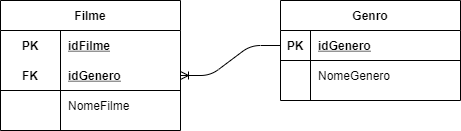

The diagram above was exported from draw.io. Its source (the exported page's mxGraphModel, read from the mxfile embedded in the PNG):
<mxGraphModel dx="593" dy="331" grid="1" gridSize="10" guides="1" tooltips="1" connect="1" arrows="1" fold="1" page="1" pageScale="1" pageWidth="827" pageHeight="1169" math="0" shadow="0">
  <root>
    <mxCell id="0" />
    <mxCell id="1" parent="0" />
    <mxCell id="cgtBi6-ojEeb6D3zC6PM-14" value="Filme" style="shape=table;startSize=30;container=1;collapsible=1;childLayout=tableLayout;fixedRows=1;rowLines=0;fontStyle=1;align=center;resizeLast=1;" vertex="1" parent="1">
      <mxGeometry x="130" y="120" width="180" height="130" as="geometry" />
    </mxCell>
    <mxCell id="cgtBi6-ojEeb6D3zC6PM-15" value="" style="shape=partialRectangle;collapsible=0;dropTarget=0;pointerEvents=0;fillColor=none;top=0;left=0;bottom=0;right=0;points=[[0,0.5],[1,0.5]];portConstraint=eastwest;" vertex="1" parent="cgtBi6-ojEeb6D3zC6PM-14">
      <mxGeometry y="30" width="180" height="30" as="geometry" />
    </mxCell>
    <mxCell id="cgtBi6-ojEeb6D3zC6PM-16" value="PK" style="shape=partialRectangle;connectable=0;fillColor=none;top=0;left=0;bottom=0;right=0;fontStyle=1;overflow=hidden;" vertex="1" parent="cgtBi6-ojEeb6D3zC6PM-15">
      <mxGeometry width="60" height="30" as="geometry" />
    </mxCell>
    <mxCell id="cgtBi6-ojEeb6D3zC6PM-17" value="idFilme" style="shape=partialRectangle;connectable=0;fillColor=none;top=0;left=0;bottom=0;right=0;align=left;spacingLeft=6;fontStyle=5;overflow=hidden;" vertex="1" parent="cgtBi6-ojEeb6D3zC6PM-15">
      <mxGeometry x="60" width="120" height="30" as="geometry" />
    </mxCell>
    <mxCell id="cgtBi6-ojEeb6D3zC6PM-18" value="" style="shape=partialRectangle;collapsible=0;dropTarget=0;pointerEvents=0;fillColor=none;top=0;left=0;bottom=1;right=0;points=[[0,0.5],[1,0.5]];portConstraint=eastwest;" vertex="1" parent="cgtBi6-ojEeb6D3zC6PM-14">
      <mxGeometry y="60" width="180" height="30" as="geometry" />
    </mxCell>
    <mxCell id="cgtBi6-ojEeb6D3zC6PM-19" value="FK" style="shape=partialRectangle;connectable=0;fillColor=none;top=0;left=0;bottom=0;right=0;fontStyle=1;overflow=hidden;" vertex="1" parent="cgtBi6-ojEeb6D3zC6PM-18">
      <mxGeometry width="60" height="30" as="geometry" />
    </mxCell>
    <mxCell id="cgtBi6-ojEeb6D3zC6PM-20" value="idGenero" style="shape=partialRectangle;connectable=0;fillColor=none;top=0;left=0;bottom=0;right=0;align=left;spacingLeft=6;fontStyle=5;overflow=hidden;" vertex="1" parent="cgtBi6-ojEeb6D3zC6PM-18">
      <mxGeometry x="60" width="120" height="30" as="geometry" />
    </mxCell>
    <mxCell id="cgtBi6-ojEeb6D3zC6PM-21" value="" style="shape=partialRectangle;collapsible=0;dropTarget=0;pointerEvents=0;fillColor=none;top=0;left=0;bottom=0;right=0;points=[[0,0.5],[1,0.5]];portConstraint=eastwest;" vertex="1" parent="cgtBi6-ojEeb6D3zC6PM-14">
      <mxGeometry y="90" width="180" height="30" as="geometry" />
    </mxCell>
    <mxCell id="cgtBi6-ojEeb6D3zC6PM-22" value="" style="shape=partialRectangle;connectable=0;fillColor=none;top=0;left=0;bottom=0;right=0;editable=1;overflow=hidden;" vertex="1" parent="cgtBi6-ojEeb6D3zC6PM-21">
      <mxGeometry width="60" height="30" as="geometry" />
    </mxCell>
    <mxCell id="cgtBi6-ojEeb6D3zC6PM-23" value="NomeFilme" style="shape=partialRectangle;connectable=0;fillColor=none;top=0;left=0;bottom=0;right=0;align=left;spacingLeft=6;overflow=hidden;" vertex="1" parent="cgtBi6-ojEeb6D3zC6PM-21">
      <mxGeometry x="60" width="120" height="30" as="geometry" />
    </mxCell>
    <mxCell id="cgtBi6-ojEeb6D3zC6PM-27" value="Genro" style="shape=table;startSize=30;container=1;collapsible=1;childLayout=tableLayout;fixedRows=1;rowLines=0;fontStyle=1;align=center;resizeLast=1;" vertex="1" parent="1">
      <mxGeometry x="410" y="120" width="180" height="100" as="geometry" />
    </mxCell>
    <mxCell id="cgtBi6-ojEeb6D3zC6PM-28" value="" style="shape=partialRectangle;collapsible=0;dropTarget=0;pointerEvents=0;fillColor=none;top=0;left=0;bottom=1;right=0;points=[[0,0.5],[1,0.5]];portConstraint=eastwest;" vertex="1" parent="cgtBi6-ojEeb6D3zC6PM-27">
      <mxGeometry y="30" width="180" height="30" as="geometry" />
    </mxCell>
    <mxCell id="cgtBi6-ojEeb6D3zC6PM-29" value="PK" style="shape=partialRectangle;connectable=0;fillColor=none;top=0;left=0;bottom=0;right=0;fontStyle=1;overflow=hidden;" vertex="1" parent="cgtBi6-ojEeb6D3zC6PM-28">
      <mxGeometry width="30" height="30" as="geometry" />
    </mxCell>
    <mxCell id="cgtBi6-ojEeb6D3zC6PM-30" value="idGenero" style="shape=partialRectangle;connectable=0;fillColor=none;top=0;left=0;bottom=0;right=0;align=left;spacingLeft=6;fontStyle=5;overflow=hidden;" vertex="1" parent="cgtBi6-ojEeb6D3zC6PM-28">
      <mxGeometry x="30" width="150" height="30" as="geometry" />
    </mxCell>
    <mxCell id="cgtBi6-ojEeb6D3zC6PM-31" value="" style="shape=partialRectangle;collapsible=0;dropTarget=0;pointerEvents=0;fillColor=none;top=0;left=0;bottom=0;right=0;points=[[0,0.5],[1,0.5]];portConstraint=eastwest;" vertex="1" parent="cgtBi6-ojEeb6D3zC6PM-27">
      <mxGeometry y="60" width="180" height="30" as="geometry" />
    </mxCell>
    <mxCell id="cgtBi6-ojEeb6D3zC6PM-32" value="" style="shape=partialRectangle;connectable=0;fillColor=none;top=0;left=0;bottom=0;right=0;editable=1;overflow=hidden;" vertex="1" parent="cgtBi6-ojEeb6D3zC6PM-31">
      <mxGeometry width="30" height="30" as="geometry" />
    </mxCell>
    <mxCell id="cgtBi6-ojEeb6D3zC6PM-33" value="NomeGenero" style="shape=partialRectangle;connectable=0;fillColor=none;top=0;left=0;bottom=0;right=0;align=left;spacingLeft=6;overflow=hidden;" vertex="1" parent="cgtBi6-ojEeb6D3zC6PM-31">
      <mxGeometry x="30" width="150" height="30" as="geometry" />
    </mxCell>
    <mxCell id="cgtBi6-ojEeb6D3zC6PM-41" value="" style="edgeStyle=entityRelationEdgeStyle;fontSize=12;html=1;endArrow=ERoneToMany;" edge="1" parent="1" source="cgtBi6-ojEeb6D3zC6PM-28" target="cgtBi6-ojEeb6D3zC6PM-18">
      <mxGeometry width="100" height="100" relative="1" as="geometry">
        <mxPoint x="280" y="300" as="sourcePoint" />
        <mxPoint x="380" y="200" as="targetPoint" />
      </mxGeometry>
    </mxCell>
  </root>
</mxGraphModel>